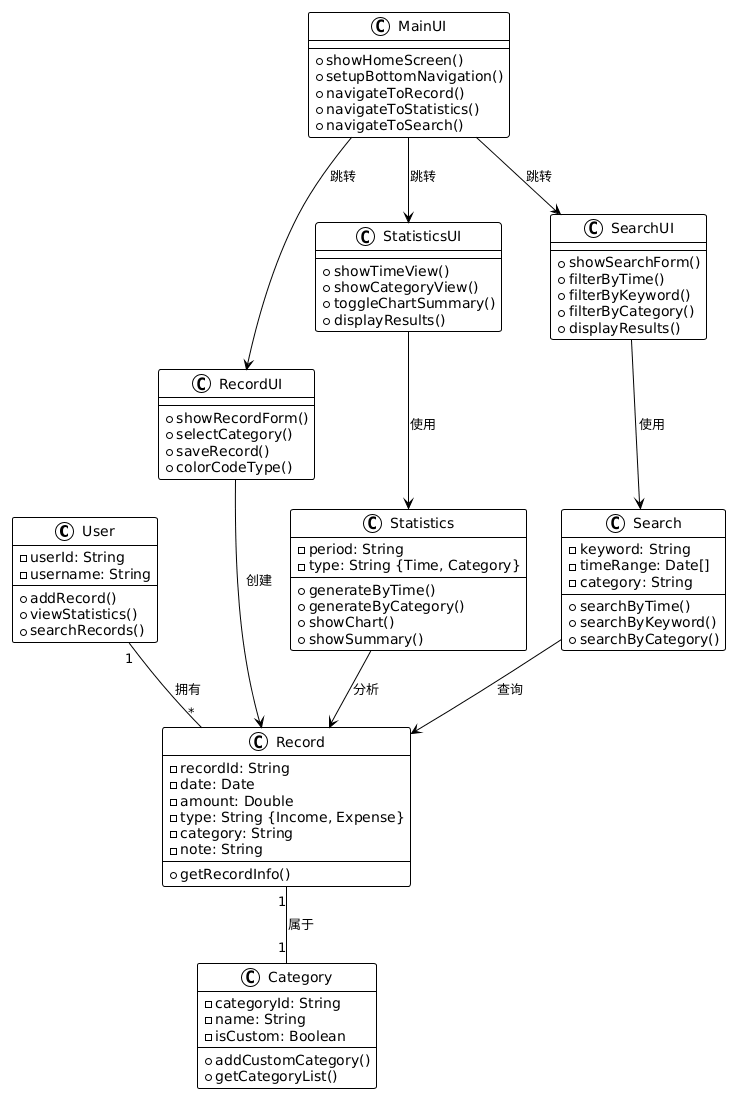

The diagram above was rendered by PlantUML. Its source (embedded in the PNG):
@startuml
!theme plain

class User {
  - userId: String
  - username: String
  + addRecord()
  + viewStatistics()
  + searchRecords()
}

class Record {
  - recordId: String
  - date: Date
  - amount: Double
  - type: String {Income, Expense}
  - category: String
  - note: String
  + getRecordInfo()
}

class Category {
  - categoryId: String
  - name: String
  - isCustom: Boolean
  + addCustomCategory()
  + getCategoryList()
}

class Statistics {
  - period: String
  - type: String {Time, Category}
  + generateByTime()
  + generateByCategory()
  + showChart()
  + showSummary()
}

class Search {
  - keyword: String
  - timeRange: Date[]
  - category: String
  + searchByTime()
  + searchByKeyword()
  + searchByCategory()
}

' UI类
class MainUI {
  + showHomeScreen()
  + setupBottomNavigation()
  + navigateToRecord()
  + navigateToStatistics()
  + navigateToSearch()
}

class RecordUI {
  + showRecordForm()
  + selectCategory()
  + saveRecord()
  + colorCodeType()
}

class StatisticsUI {
  + showTimeView()
  + showCategoryView()
  + toggleChartSummary()
  + displayResults()
}

class SearchUI {
  + showSearchForm()
  + filterByTime()
  + filterByKeyword()
  + filterByCategory()
  + displayResults()
}

' 核心关系
User "1" -- "*" Record : 拥有
Record "1" -- "1" Category : 属于
Statistics --> Record : 分析
Search --> Record : 查询

' UI关系
MainUI --> RecordUI : 跳转
MainUI --> StatisticsUI : 跳转
MainUI --> SearchUI : 跳转

RecordUI --> Record : 创建
StatisticsUI --> Statistics : 使用
SearchUI --> Search : 使用
@enduml